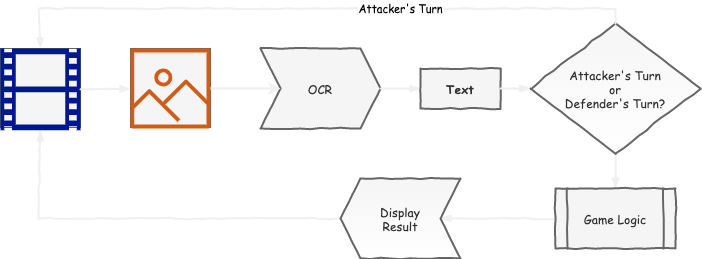

The diagram above was exported from draw.io. Its source (the exported page's mxGraphModel, read from the mxfile embedded in the PNG):
<mxGraphModel dx="946" dy="680" grid="1" gridSize="10" guides="1" tooltips="1" connect="1" arrows="1" fold="1" page="1" pageScale="1" pageWidth="1100" pageHeight="850" math="0" shadow="0">
  <root>
    <mxCell id="0" />
    <mxCell id="1" parent="0" />
    <mxCell id="2" value="" style="rounded=0;whiteSpace=wrap;html=1;fillColor=#f5f5f5;strokeColor=#666666;fontColor=#333333;" vertex="1" parent="1">
      <mxGeometry x="40" y="81" width="80" height="79" as="geometry" />
    </mxCell>
    <mxCell id="3" value="" style="rounded=0;whiteSpace=wrap;html=1;fillColor=#f5f5f5;strokeColor=#666666;fontColor=#333333;" vertex="1" parent="1">
      <mxGeometry x="170" y="81" width="80" height="79" as="geometry" />
    </mxCell>
    <mxCell id="4" value="" style="outlineConnect=0;fontColor=#232F3E;gradientColor=none;fillColor=#D05C17;strokeColor=none;dashed=0;verticalLabelPosition=bottom;verticalAlign=top;align=center;html=1;fontSize=12;fontStyle=0;aspect=fixed;pointerEvents=1;shape=mxgraph.aws4.container_registry_image;" vertex="1" parent="1">
      <mxGeometry x="170" y="81" width="80" height="80" as="geometry" />
    </mxCell>
    <mxCell id="5" value="" style="aspect=fixed;pointerEvents=1;shadow=0;dashed=0;html=1;strokeColor=none;labelPosition=center;verticalLabelPosition=bottom;verticalAlign=top;align=center;fillColor=#00188D;shape=mxgraph.mscae.general.video" vertex="1" parent="1">
      <mxGeometry x="40" y="81" width="80" height="81.63" as="geometry" />
    </mxCell>
    <mxCell id="6" value="Text" style="html=1;whiteSpace=wrap;comic=1;strokeWidth=2;fontFamily=Comic Sans MS;fontStyle=1;fillColor=#f5f5f5;strokeColor=#666666;fontColor=#333333;" vertex="1" parent="1">
      <mxGeometry x="460" y="101" width="80" height="40" as="geometry" />
    </mxCell>
    <mxCell id="7" value="OCR" style="shape=step;perimeter=stepPerimeter;whiteSpace=wrap;html=1;fixedSize=1;comic=1;strokeWidth=2;fontFamily=Comic Sans MS;fillColor=#f5f5f5;strokeColor=#666666;fontColor=#333333;" vertex="1" parent="1">
      <mxGeometry x="300" y="81" width="120" height="80" as="geometry" />
    </mxCell>
    <mxCell id="8" style="edgeStyle=none;rounded=0;comic=1;orthogonalLoop=1;jettySize=auto;html=1;exitX=0.5;exitY=1;exitDx=0;exitDy=0;entryX=0.5;entryY=0;entryDx=0;entryDy=0;endArrow=blockThin;strokeWidth=2;fontFamily=Comic Sans MS;strokeColor=#F0F0F0;" edge="1" source="9" target="17" parent="1">
      <mxGeometry relative="1" as="geometry" />
    </mxCell>
    <mxCell id="9" value="Attacker's Turn&lt;br&gt;or&lt;br&gt;Defender's Turn?" style="rhombus;whiteSpace=wrap;html=1;comic=1;strokeWidth=2;fontFamily=Comic Sans MS;fillColor=#f5f5f5;strokeColor=#666666;fontColor=#333333;gradientColor=#ffffff;" vertex="1" parent="1">
      <mxGeometry x="570" y="56" width="170" height="130" as="geometry" />
    </mxCell>
    <mxCell id="10" value="" style="rounded=0;comic=1;strokeWidth=2;endArrow=blockThin;html=1;fontFamily=Comic Sans MS;fontStyle=1;exitX=1;exitY=0.5;exitDx=0;exitDy=0;exitPerimeter=0;strokeColor=#F0F0F0;" edge="1" source="5" target="4" parent="1">
      <mxGeometry width="50" height="50" relative="1" as="geometry">
        <mxPoint x="310" y="301" as="sourcePoint" />
        <mxPoint x="360" y="251" as="targetPoint" />
      </mxGeometry>
    </mxCell>
    <mxCell id="11" value="" style="endArrow=classic;html=1;strokeWidth=2;fontFamily=Comic Sans MS;entryX=0;entryY=0.5;entryDx=0;entryDy=0;strokeColor=#F0F0F0;" edge="1" source="4" target="7" parent="1">
      <mxGeometry width="50" height="50" relative="1" as="geometry">
        <mxPoint x="240" y="291" as="sourcePoint" />
        <mxPoint x="290" y="241" as="targetPoint" />
      </mxGeometry>
    </mxCell>
    <mxCell id="12" value="" style="rounded=0;comic=1;strokeWidth=2;endArrow=blockThin;html=1;fontFamily=Comic Sans MS;fontStyle=1;exitX=1;exitY=0.5;exitDx=0;exitDy=0;entryX=0;entryY=0.5;entryDx=0;entryDy=0;strokeColor=#F0F0F0;" edge="1" source="7" target="6" parent="1">
      <mxGeometry width="50" height="50" relative="1" as="geometry">
        <mxPoint x="350" y="311" as="sourcePoint" />
        <mxPoint x="400" y="261" as="targetPoint" />
      </mxGeometry>
    </mxCell>
    <mxCell id="13" value="" style="rounded=0;comic=1;strokeWidth=2;endArrow=blockThin;html=1;fontFamily=Comic Sans MS;fontStyle=1;exitX=1;exitY=0.5;exitDx=0;exitDy=0;entryX=0;entryY=0.5;entryDx=0;entryDy=0;strokeColor=#F0F0F0;" edge="1" source="6" target="9" parent="1">
      <mxGeometry width="50" height="50" relative="1" as="geometry">
        <mxPoint x="310" y="301" as="sourcePoint" />
        <mxPoint x="360" y="251" as="targetPoint" />
      </mxGeometry>
    </mxCell>
    <mxCell id="14" value="" style="rounded=0;comic=1;strokeWidth=2;endArrow=blockThin;html=1;fontFamily=Comic Sans MS;fontStyle=1;exitX=0.5;exitY=0;exitDx=0;exitDy=0;entryX=0.5;entryY=0;entryDx=0;entryDy=0;entryPerimeter=0;strokeColor=#F0F0F0;" edge="1" source="9" target="5" parent="1">
      <mxGeometry width="50" height="50" relative="1" as="geometry">
        <mxPoint x="310" y="301" as="sourcePoint" />
        <mxPoint x="360" y="251" as="targetPoint" />
        <Array as="points">
          <mxPoint x="655" y="41" />
          <mxPoint x="78" y="41" />
        </Array>
      </mxGeometry>
    </mxCell>
    <mxCell id="15" value="Attacker's Turn" style="edgeLabel;html=1;align=center;verticalAlign=middle;resizable=0;points=[];fontFamily=Comic Sans MS;" vertex="1" connectable="0" parent="14">
      <mxGeometry x="-0.269" y="-1" relative="1" as="geometry">
        <mxPoint as="offset" />
      </mxGeometry>
    </mxCell>
    <mxCell id="16" style="edgeStyle=none;rounded=0;comic=1;orthogonalLoop=1;jettySize=auto;html=1;exitX=0;exitY=0.5;exitDx=0;exitDy=0;entryX=1;entryY=0.5;entryDx=0;entryDy=0;endArrow=blockThin;strokeWidth=2;fontFamily=Comic Sans MS;strokeColor=#F0F0F0;" edge="1" source="17" target="19" parent="1">
      <mxGeometry relative="1" as="geometry" />
    </mxCell>
    <mxCell id="17" value="Game Logic" style="shape=process;whiteSpace=wrap;html=1;backgroundOutline=1;comic=1;strokeWidth=2;fontFamily=Comic Sans MS;fillColor=#f5f5f5;strokeColor=#666666;fontColor=#333333;" vertex="1" parent="1">
      <mxGeometry x="595" y="221" width="120" height="60" as="geometry" />
    </mxCell>
    <mxCell id="18" style="edgeStyle=none;rounded=0;comic=1;orthogonalLoop=1;jettySize=auto;html=1;exitX=0;exitY=0.5;exitDx=0;exitDy=0;entryX=0.5;entryY=1;entryDx=0;entryDy=0;entryPerimeter=0;endArrow=blockThin;strokeWidth=2;fontFamily=Comic Sans MS;strokeColor=#F0F0F0;" edge="1" source="19" target="5" parent="1">
      <mxGeometry relative="1" as="geometry">
        <Array as="points">
          <mxPoint x="78" y="251" />
        </Array>
      </mxGeometry>
    </mxCell>
    <mxCell id="19" value="Display&lt;br&gt;Result" style="shape=step;perimeter=stepPerimeter;whiteSpace=wrap;html=1;fixedSize=1;comic=1;strokeWidth=2;fontFamily=Comic Sans MS;flipH=1;fillColor=#f5f5f5;strokeColor=#666666;fontColor=#333333;gradientColor=#ffffff;" vertex="1" parent="1">
      <mxGeometry x="380" y="211" width="120" height="80" as="geometry" />
    </mxCell>
  </root>
</mxGraphModel>